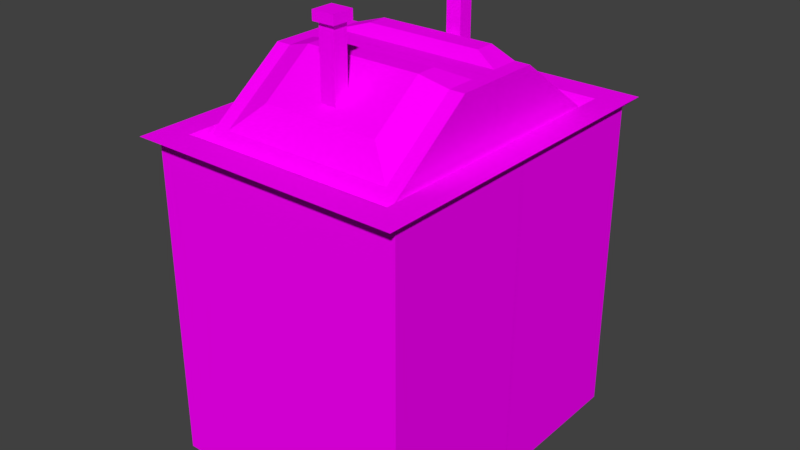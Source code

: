# Source: building0.blend  (saved by Blender 2.77.0; exported with 4.5.12 LTS)
import bpy
from mathutils import Matrix  # noqa: F401  (used for matrix-valued properties, if any)

bpy.ops.wm.read_factory_settings(use_empty=True)
scene = bpy.context.scene
scene.name = 'Scene'

# ---- collections
col_collection_1 = bpy.data.collections.new('Collection 1'); scene.collection.children.link(col_collection_1)

# ---- images (referenced by path relative to the original .blend; pixels are not part of the script)
import os
ASSET_DIR = os.environ.get("B2B_ASSET_DIR", "")  # directory of the original .blend (textures are referenced by path, not embedded)
HERE = os.path.dirname(os.path.abspath(__file__))  # packed textures are extracted next to this script under _unpacked/

def load_image(name, relpath, width, height, colorspace="sRGB"):
    """Load a texture the original file referenced (path relative to the .blend, or extracted next to this script)."""
    p = next((c for c in (os.path.join(HERE, relpath), os.path.join(ASSET_DIR, relpath)) if relpath and os.path.exists(c)), "")
    if p:
        img = bpy.data.images.load(p, check_existing=True)
        img.name = name
    else:  # same state as the original file: an image datablock whose file is absent (Cycles renders it pink)
        img = bpy.data.images.new(name, width, height)
        img.source = "FILE"
        img.filepath = "//" + (relpath or name)
    img.colorspace_settings.name = colorspace
    return img
img_colorpalette_jpg_001 = load_image('colorPalette.jpg.001', 'colorPalette.jpg', 1024, 1024, 'sRGB')

# ---- materials (node trees are filled in below, after node groups)
mat_material = bpy.data.materials.new('Material')
mat_material.alpha_threshold = 0.0
mat_material.roughness = 0.5
mat_material.line_color = (0.0, 0.0, 0.0, 1.0)
mat_material_001 = bpy.data.materials.new('Material.001')
mat_material_001.alpha_threshold = 0.0
mat_material_001.roughness = 0.5
mat_material_001.line_color = (0.0, 0.0, 0.0, 1.0)

# ---- material node trees
mat_material.use_nodes = True; mat_material.node_tree.nodes.clear()
_N = mat_material.node_tree.nodes; _L = mat_material.node_tree.links
n0 = _N.new('ShaderNodeOutputMaterial'); n0.name = 'Material Output'; n0.location = (300, 300)
n1 = _N.new('ShaderNodeBsdfDiffuse'); n1.name = 'Diffuse BSDF'; n1.location = (10, 300)
n2 = _N.new('ShaderNodeTexImage'); n2.name = 'Image Texture'; n2.location = (228, 132)
n2.width = 140
n2.image = img_colorpalette_jpg_001
n3 = _N.new('ShaderNodeTexCoord'); n3.name = 'Texture Coordinate'; n3.location = (-183, 230)
_L.new(n1.outputs[0], n0.inputs[0])
_L.new(n3.outputs[2], n2.inputs[0])
_L.new(n2.outputs[0], n1.inputs[0])
n0.is_active_output = True
mat_material_001.use_nodes = True; mat_material_001.node_tree.nodes.clear()
_N = mat_material_001.node_tree.nodes; _L = mat_material_001.node_tree.links
n0 = _N.new('ShaderNodeOutputMaterial'); n0.name = 'Material Output'; n0.location = (300, 300)
n1 = _N.new('ShaderNodeBsdfDiffuse'); n1.name = 'Diffuse BSDF'; n1.location = (10, 300)
n2 = _N.new('ShaderNodeTexImage'); n2.name = 'Image Texture'; n2.location = (228, 132)
n2.width = 140
n2.image = img_colorpalette_jpg_001
n3 = _N.new('ShaderNodeTexCoord'); n3.name = 'Texture Coordinate'; n3.location = (-183, 230)
_L.new(n1.outputs[0], n0.inputs[0])
_L.new(n3.outputs[2], n2.inputs[0])
_L.new(n2.outputs[0], n1.inputs[0])
n0.is_active_output = True

# ---- world
world_world = bpy.data.worlds.new('World'); scene.world = world_world
world_world.color = (0.05088, 0.05088, 0.05088)
world_world.use_sun_shadow = False
world_world.sun_shadow_jitter_overblur = 0.0
world_world.cycles.sampling_method = 'MANUAL'

# ---- meshes
me_cube = bpy.data.meshes.new('Cube')
me_cube.from_pydata([(3.575, -4.435, -0.07491), (-3.575, -4.435, -0.07491), (2.832, -3.693, 8.794), (-2.832, -3.693, 8.794), (3.575, -4.435, 8.794), (-3.575, -4.435, 8.794), (3.794, -4.851, 9.007), (-3.794, -4.851, 9.007), (3.007, -4.039, 9.007), (-3.007, -4.039, 9.007), (2.413, -3.355, 9.042), (-2.413, -3.355, 9.042), (2.413, -1.232, 10.6), (-2.413, -1.231, 10.6), (-0.2158, -2.487, 9.056), (-0.2158, -2.487, 11.9), (-0.2158, -2.055, 9.056), (-0.2158, -2.055, 11.9), (0.2158, -2.487, 9.056), (0.2158, -2.487, 11.9), (0.2158, -2.055, 9.056), (0.2158, -2.055, 11.9), (-0.3134, -2.585, 11.9), (-0.3134, -1.958, 11.9), (0.3134, -1.958, 11.9), (0.3134, -2.585, 11.9), (-0.3134, -2.585, 12.16), (-0.3134, -1.958, 12.16), (0.3134, -1.958, 12.16), (0.3134, -2.585, 12.16), (3.575, -0.0007634, -0.07491), (-3.575, -0.0007622, -0.07491), (3.575, -0.000766, 8.794), (-3.575, -0.0007625, 8.794), (2.832, -0.0007653, 8.794), (-2.832, -0.0007629, 8.794), (3.794, -0.0007656, 9.007), (-3.794, -0.0007622, 9.007), (3.007, -0.0007656, 9.007), (-3.007, -0.0007629, 9.007), (2.832, -0.0007656, 10.6), (-2.832, -0.0007629, 10.6), (2.832, -1.232, 10.6), (2.832, -3.693, 8.794), (-2.832, -3.693, 8.794), (2.413, -0.4201, 10.6), (-2.832, -1.231, 10.6), (-1.656, -1.369, 10.82), (-2.413, -0.4201, 10.6), (1.656, -1.369, 10.82), (-1.656, -0.812, 10.82), (1.656, -0.812, 10.82), (1.656, -2.826, 9.751), (-1.656, -2.826, 9.751)], [], [(30, 0, 1, 31), (2, 34, 40, 42, 43), (30, 32, 4, 0), (0, 4, 5, 1), (5, 4, 6, 7), (34, 2, 8, 38), (38, 8, 6, 36), (8, 9, 7, 6), (33, 5, 7, 37), (2, 3, 9, 8), (3, 2, 43, 44), (12, 45, 51, 49), (13, 11, 53, 47), (15, 17, 16, 14), (17, 21, 20, 16), (21, 19, 18, 20), (19, 15, 14, 18), (14, 16, 20, 18), (19, 21, 24, 25), (25, 24, 28, 29), (17, 15, 22, 23), (15, 19, 25, 22), (21, 17, 23, 24), (29, 28, 27, 26), (23, 22, 26, 27), (22, 25, 29, 26), (24, 23, 27, 28), (9, 39, 37, 7), (4, 32, 36, 6), (3, 35, 39, 9), (1, 5, 33, 31), (41, 35, 3, 44, 46), (12, 10, 43, 42), (45, 12, 42, 40), (10, 11, 44, 43), (11, 13, 46, 44), (13, 48, 41, 46), (48, 45, 40, 41), (49, 47, 53, 52), (51, 50, 47, 49), (45, 48, 50, 51), (48, 13, 47, 50), (11, 10, 52, 53), (10, 12, 49, 52)])
me_cube.polygons.foreach_set('material_index', [0, 0, 0, 0, 0, 0, 0, 0, 0, 0, 0, 0, 0, 1, 1, 1, 1, 1, 1, 1, 1, 1, 1, 1, 1, 1, 1, 0, 0, 0, 0, 0, 0, 0, 0, 0, 0, 0, 0, 0, 0, 0, 0, 0])
_uv = me_cube.uv_layers.new(name='UVMap')
_uv.uv.foreach_set('vector', [0.5873, 0.3327, 0.5845, 0.3327, 0.5845, 0.3279, 0.5873, 0.3279, 0.5897, 0.3219, 0.5897, 0.3244, 0.5885, 0.3244, 0.5885, 0.3236, 0.5897, 0.3219, 0.5857, 0.3279, 0.5857, 0.3219, 0.5885, 0.3219, 0.5885, 0.3279, 0.5782, 0.3279, 0.5782, 0.3219, 0.5828, 0.3219, 0.5828, 0.3279, 0.5784, 0.328, 0.5784, 0.3329, 0.5782, 0.333, 0.5782, 0.3279, 0.5897, 0.3339, 0.5897, 0.3314, 0.5898, 0.3312, 0.5898, 0.3339, 0.5845, 0.3284, 0.5818, 0.3284, 0.5813, 0.3279, 0.5845, 0.3279, 0.5818, 0.3284, 0.5818, 0.3325, 0.5813, 0.333, 0.5813, 0.3279, 0.5813, 0.328, 0.5784, 0.328, 0.5782, 0.3279, 0.5813, 0.3279, 0.5821, 0.3286, 0.5821, 0.3324, 0.5818, 0.3325, 0.5818, 0.3284, 0.5782, 0.3219, 0.5782, 0.3219, 0.5782, 0.3219, 0.5782, 0.3219, 0.5031, 0.1576, 0.5026, 0.1576, 0.5028, 0.1571, 0.5032, 0.1571, 0.5031, 0.1543, 0.5045, 0.1543, 0.5042, 0.1549, 0.5032, 0.1549, 0.5505, 0.1965, 0.5508, 0.1965, 0.5508, 0.1984, 0.5505, 0.1984, 0.5511, 0.1965, 0.5514, 0.1965, 0.5514, 0.1984, 0.5511, 0.1984, 0.5503, 0.1965, 0.5505, 0.1965, 0.5505, 0.1984, 0.5503, 0.1984, 0.5508, 0.1965, 0.5511, 0.1965, 0.5511, 0.1984, 0.5508, 0.1984, 0.5514, 0.1974, 0.5517, 0.1974, 0.5517, 0.1977, 0.5514, 0.1977, 0.5517, 0.197, 0.5514, 0.197, 0.5514, 0.1969, 0.5518, 0.1969, 0.5517, 0.1921, 0.5517, 0.1925, 0.5515, 0.1925, 0.5515, 0.1921, 0.5514, 0.1973, 0.5517, 0.1973, 0.5518, 0.1974, 0.5514, 0.1974, 0.5517, 0.1973, 0.5517, 0.197, 0.5518, 0.1969, 0.5518, 0.1974, 0.5514, 0.197, 0.5514, 0.1973, 0.5514, 0.1974, 0.5514, 0.1969, 0.5518, 0.1965, 0.5518, 0.1969, 0.5514, 0.1969, 0.5514, 0.1965, 0.5518, 0.1921, 0.5518, 0.1925, 0.5517, 0.1925, 0.5517, 0.1921, 0.5515, 0.1921, 0.5515, 0.1917, 0.5517, 0.1917, 0.5517, 0.1921, 0.5517, 0.1921, 0.5517, 0.1917, 0.5518, 0.1917, 0.5518, 0.1921, 0.5818, 0.3325, 0.5845, 0.3325, 0.5845, 0.333, 0.5813, 0.333, 0.5784, 0.3329, 0.5813, 0.3329, 0.5813, 0.333, 0.5782, 0.333, 0.5897, 0.3244, 0.5897, 0.3219, 0.5898, 0.3219, 0.5898, 0.3246, 0.4978, 0.1541, 0.4978, 0.1481, 0.5007, 0.1481, 0.5007, 0.1541, 0.5897, 0.3269, 0.5885, 0.3269, 0.5885, 0.3244, 0.5885, 0.3244, 0.5897, 0.3261, 0.5881, 0.3315, 0.5895, 0.3315, 0.5897, 0.3317, 0.5881, 0.3317, 0.5876, 0.3315, 0.5881, 0.3315, 0.5881, 0.3317, 0.5873, 0.3317, 0.5895, 0.3315, 0.5895, 0.3282, 0.5897, 0.3279, 0.5897, 0.3317, 0.5895, 0.3282, 0.5881, 0.3282, 0.5881, 0.3279, 0.5897, 0.3279, 0.5881, 0.3282, 0.5876, 0.3282, 0.5873, 0.3279, 0.5881, 0.3279, 0.5876, 0.3282, 0.5876, 0.3315, 0.5873, 0.3317, 0.5873, 0.3279, 0.5032, 0.1571, 0.5032, 0.1549, 0.5042, 0.1549, 0.5042, 0.1571, 0.5028, 0.1571, 0.5028, 0.1549, 0.5032, 0.1549, 0.5032, 0.1571, 0.5026, 0.1576, 0.5026, 0.1543, 0.5028, 0.1549, 0.5028, 0.1571, 0.5876, 0.3282, 0.5881, 0.3282, 0.5882, 0.3287, 0.5878, 0.3287, 0.5052, 0.1541, 0.5052, 0.1573, 0.5047, 0.1568, 0.5047, 0.1546, 0.5045, 0.1576, 0.5031, 0.1576, 0.5032, 0.1571, 0.5042, 0.1571])
me_cube.materials.append(mat_material)
me_cube.materials.append(mat_material_001)
me_cube.use_remesh_preserve_volume = False
me_cube.use_remesh_preserve_attributes = False
me_cube.use_mirror_vertex_groups = False
me_cube.update()

# ---- objects
ob_cube = bpy.data.objects.new('Cube', me_cube)

# ---- transforms, parenting, visibility, modifiers, constraints
ob_cube.location = (0.0, 0.0, 0.0)
ob_cube.lock_rotations_4d = False
ob_cube.empty_display_type = 'ARROWS'
ob_cube.lineart.crease_threshold = 0.0
_m = ob_cube.modifiers.new('Mirror', 'MIRROR')
_m.use_axis = (False, True, False)

# ---- collection membership
col_collection_1.objects.link(ob_cube)

# ---- scene / render settings (as saved in the file)
scene.frame_start = 1; scene.frame_end = 250; scene.frame_set(1)
scene.render.engine = 'CYCLES'
scene.render.resolution_percentage = 50
scene.render.dither_intensity = 0.0
scene.cycles.use_denoising = False
scene.cycles.samples = 128
scene.cycles.sampling_pattern = 'TABULATED_SOBOL'
scene.cycles.light_sampling_threshold = 0.0
scene.cycles.use_adaptive_sampling = False
scene.cycles.use_light_tree = False
scene.cycles.blur_glossy = 0.0
scene.cycles.sample_clamp_indirect = 0.0
scene.view_settings.view_transform = 'Standard'
bpy.context.view_layer.update()

# ---- added for rendering (the .blend has no active camera and no usable light): camera, sun
cam_auto = bpy.data.cameras.new('AutoCamera')
cam_auto.lens = 50.0
cam_auto.sensor_width = 36.0
cam_auto.clip_end = 1000.0
ob_auto_camera = bpy.data.objects.new('AutoCamera', cam_auto)
scene.collection.objects.link(ob_auto_camera)
ob_auto_camera.location = (16.0658, -19.2789, 18.8972)
ob_auto_camera.rotation_euler = (1.09748, -7.21219e-08, 0.694738)
scene.camera = ob_auto_camera
light_auto_sun = bpy.data.lights.new('AutoSun', 'SUN')
light_auto_sun.energy = 3.0
light_auto_sun.angle = 0.0523599
ob_auto_sun = bpy.data.objects.new('AutoSun', light_auto_sun)
scene.collection.objects.link(ob_auto_sun)
ob_auto_sun.rotation_euler = (0.872665, 0.174533, 0.523599)
bpy.context.view_layer.update()
